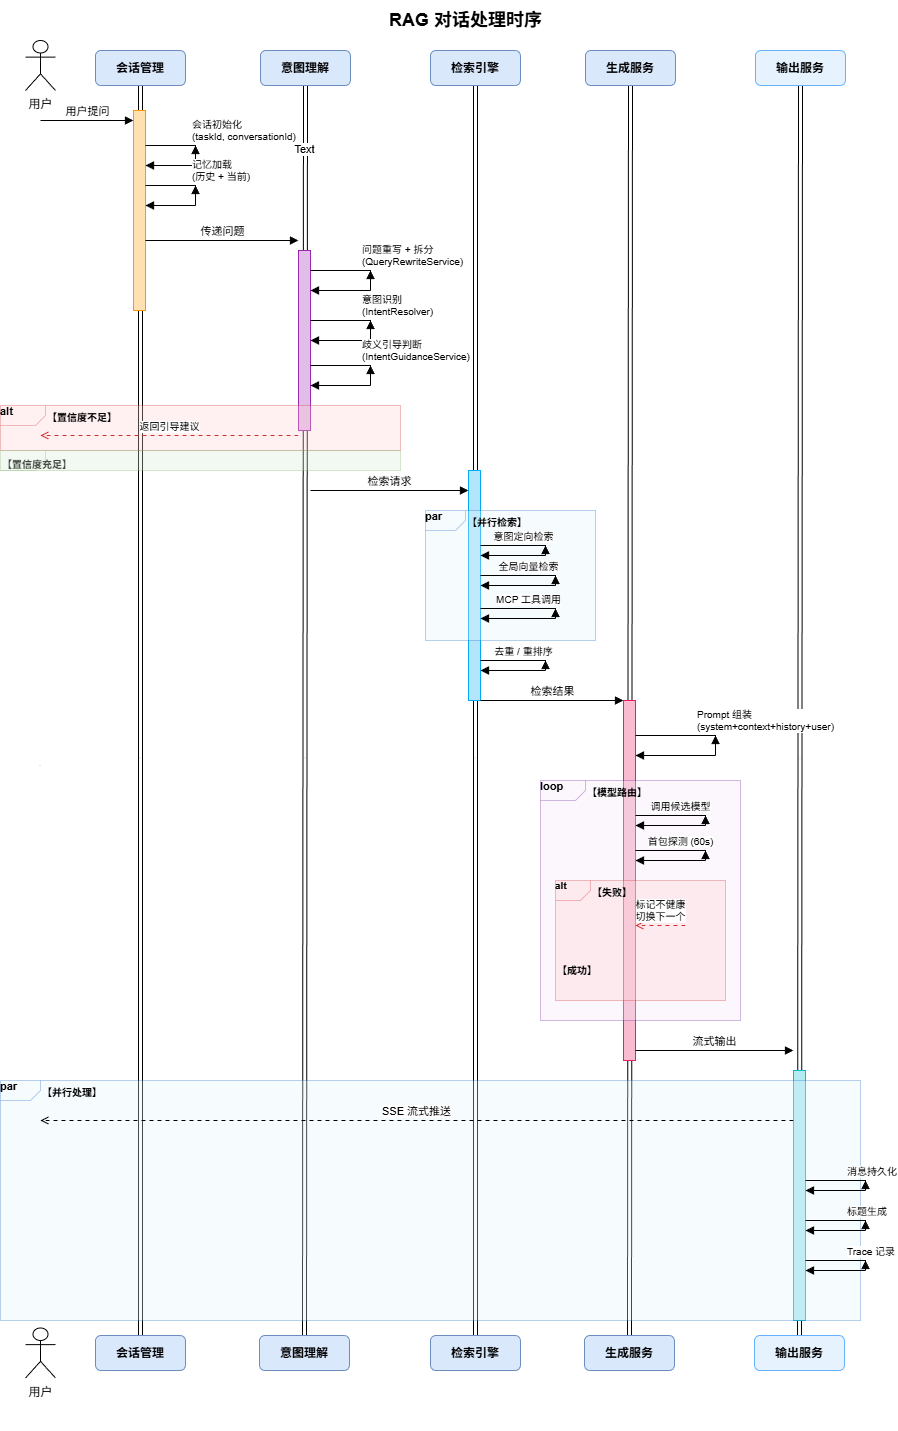

The diagram above was exported from draw.io. Its source (the exported page's mxGraphModel, read from the mxfile embedded in the PNG):
<mxGraphModel dx="853" dy="608" grid="1" gridSize="10" guides="1" tooltips="1" connect="1" arrows="1" fold="1" page="1" pageScale="1" pageWidth="1100" pageHeight="2200" math="0" shadow="0">
  <root>
    <mxCell id="0" />
    <mxCell id="1" parent="0" />
    <mxCell id="QuFyDNziTxBYoz1-dCHL-7" value="" style="shape=link;html=1;rounded=0;exitX=0.5;exitY=1;exitDx=0;exitDy=0;entryX=0.5;entryY=0;entryDx=0;entryDy=0;" parent="1" source="p5" target="p5b" edge="1">
      <mxGeometry width="100" relative="1" as="geometry">
        <mxPoint x="810" y="370" as="sourcePoint" />
        <mxPoint x="815" y="1400" as="targetPoint" />
      </mxGeometry>
    </mxCell>
    <mxCell id="QuFyDNziTxBYoz1-dCHL-5" value="" style="shape=link;html=1;rounded=0;entryX=0.5;entryY=0;entryDx=0;entryDy=0;" parent="1" source="p4" target="p4b" edge="1">
      <mxGeometry width="100" relative="1" as="geometry">
        <mxPoint x="480" y="140" as="sourcePoint" />
        <mxPoint x="480" y="1445" as="targetPoint" />
      </mxGeometry>
    </mxCell>
    <mxCell id="QuFyDNziTxBYoz1-dCHL-4" value="" style="shape=link;html=1;rounded=0;exitX=0.5;exitY=1;exitDx=0;exitDy=0;entryX=0.5;entryY=0;entryDx=0;entryDy=0;" parent="1" source="p3" target="p3b" edge="1">
      <mxGeometry width="100" relative="1" as="geometry">
        <mxPoint x="550" y="270" as="sourcePoint" />
        <mxPoint x="550" y="1575" as="targetPoint" />
      </mxGeometry>
    </mxCell>
    <mxCell id="QuFyDNziTxBYoz1-dCHL-2" value="" style="shape=link;html=1;rounded=0;exitX=0.5;exitY=1;exitDx=0;exitDy=0;entryX=0.5;entryY=0;entryDx=0;entryDy=0;" parent="1" source="p2" target="p2b" edge="1">
      <mxGeometry width="100" relative="1" as="geometry">
        <mxPoint x="150" y="360" as="sourcePoint" />
        <mxPoint x="150" y="1665" as="targetPoint" />
      </mxGeometry>
    </mxCell>
    <mxCell id="2" value="Text" style="edgeLabel;html=1;align=center;verticalAlign=middle;resizable=0;points=[];" vertex="1" connectable="0" parent="QuFyDNziTxBYoz1-dCHL-2">
      <mxGeometry x="-0.8971" y="-1" relative="1" as="geometry">
        <mxPoint as="offset" />
      </mxGeometry>
    </mxCell>
    <mxCell id="QuFyDNziTxBYoz1-dCHL-1" value="" style="shape=link;html=1;rounded=0;exitX=0.5;exitY=1;exitDx=0;exitDy=0;" parent="1" source="p1" target="p1b" edge="1">
      <mxGeometry width="100" relative="1" as="geometry">
        <mxPoint x="104.5" y="560" as="sourcePoint" />
        <mxPoint x="204.5" y="560" as="targetPoint" />
      </mxGeometry>
    </mxCell>
    <mxCell id="title" value="RAG 对话处理时序" style="text;html=1;align=center;verticalAlign=middle;resizable=0;points=[];autosize=1;fontSize=18;fontStyle=1;" parent="1" vertex="1">
      <mxGeometry x="380" y="10" width="200" height="40" as="geometry" />
    </mxCell>
    <mxCell id="actor1" value="用户" style="shape=umlActor;verticalLabelPosition=bottom;verticalAlign=top;html=1;outlineConnect=0;fontSize=12;" parent="1" vertex="1">
      <mxGeometry x="40" y="50" width="30" height="50" as="geometry" />
    </mxCell>
    <mxCell id="ll1" value="" style="line;strokeWidth=1;dashed=1;dashPattern=4 4;strokeColor=#999999;" parent="1" vertex="1">
      <mxGeometry x="54" y="110" width="1" height="1330" as="geometry" />
    </mxCell>
    <mxCell id="p1" value="会话管理" style="rounded=1;whiteSpace=wrap;html=1;fillColor=#dae8fc;strokeColor=#6c8ebf;fontSize=12;fontStyle=1;" parent="1" vertex="1">
      <mxGeometry x="110" y="60" width="90" height="35" as="geometry" />
    </mxCell>
    <mxCell id="ll2" value="" style="line;strokeWidth=1;dashed=1;dashPattern=4 4;strokeColor=#999999;" parent="1" vertex="1">
      <mxGeometry x="154" y="95" width="1" height="1345" as="geometry" />
    </mxCell>
    <mxCell id="p2" value="意图理解" style="rounded=1;whiteSpace=wrap;html=1;fillColor=#dae8fc;strokeColor=#6c8ebf;fontSize=12;fontStyle=1;" parent="1" vertex="1">
      <mxGeometry x="275" y="60" width="90" height="35" as="geometry" />
    </mxCell>
    <mxCell id="ll3" value="" style="line;strokeWidth=1;dashed=1;dashPattern=4 4;strokeColor=#999999;" parent="1" vertex="1">
      <mxGeometry x="319" y="95" width="1" height="1345" as="geometry" />
    </mxCell>
    <mxCell id="p3" value="检索引擎" style="rounded=1;whiteSpace=wrap;html=1;fillColor=#dae8fc;strokeColor=#6c8ebf;fontSize=12;fontStyle=1;" parent="1" vertex="1">
      <mxGeometry x="445" y="60" width="90" height="35" as="geometry" />
    </mxCell>
    <mxCell id="ll4" value="" style="line;strokeWidth=1;dashed=1;dashPattern=4 4;strokeColor=#999999;" parent="1" vertex="1">
      <mxGeometry x="489" y="95" width="1" height="1345" as="geometry" />
    </mxCell>
    <mxCell id="p4" value="生成服务" style="rounded=1;whiteSpace=wrap;html=1;fillColor=#dae8fc;strokeColor=#6c8ebf;fontSize=12;fontStyle=1;" parent="1" vertex="1">
      <mxGeometry x="600" y="60" width="90" height="35" as="geometry" />
    </mxCell>
    <mxCell id="ll5" value="" style="line;strokeWidth=1;dashed=1;dashPattern=4 4;strokeColor=#999999;" parent="1" vertex="1">
      <mxGeometry x="644" y="95" width="1" height="1345" as="geometry" />
    </mxCell>
    <mxCell id="p5" value="输出服务" style="rounded=1;whiteSpace=wrap;html=1;fillColor=#E6F3FF;strokeColor=#66B2FF;fontSize=12;fontStyle=1;" parent="1" vertex="1">
      <mxGeometry x="770" y="60" width="90" height="35" as="geometry" />
    </mxCell>
    <mxCell id="ll6" value="" style="line;strokeWidth=1;dashed=1;dashPattern=4 4;strokeColor=#999999;" parent="1" vertex="1">
      <mxGeometry x="814" y="95" width="1" height="1345" as="geometry" />
    </mxCell>
    <mxCell id="act_p1" value="" style="rounded=0;whiteSpace=wrap;html=1;fillColor=#FFE0B2;strokeColor=#FF9800;" parent="1" vertex="1">
      <mxGeometry x="148" y="120" width="12" height="200" as="geometry" />
    </mxCell>
    <mxCell id="act_p2" value="" style="rounded=0;whiteSpace=wrap;html=1;fillColor=#E1BEE7;strokeColor=#9C27B0;" parent="1" vertex="1">
      <mxGeometry x="313" y="260" width="12" height="180" as="geometry" />
    </mxCell>
    <mxCell id="act_p3" value="" style="rounded=0;whiteSpace=wrap;html=1;fillColor=#B3E5FC;strokeColor=#03A9F4;" parent="1" vertex="1">
      <mxGeometry x="483" y="480" width="12" height="230" as="geometry" />
    </mxCell>
    <mxCell id="act_p4" value="" style="rounded=0;whiteSpace=wrap;html=1;fillColor=#F8BBD0;strokeColor=#E91E63;" parent="1" vertex="1">
      <mxGeometry x="638" y="710" width="12" height="360" as="geometry" />
    </mxCell>
    <mxCell id="act_p5" value="" style="rounded=0;whiteSpace=wrap;html=1;fillColor=#B2EBF2;strokeColor=#00BCD4;" parent="1" vertex="1">
      <mxGeometry x="808" y="1080" width="12" height="250" as="geometry" />
    </mxCell>
    <mxCell id="msg1" value="用户提问" style="html=1;verticalAlign=bottom;endArrow=block;endFill=1;rounded=0;fontSize=11;" parent="1" edge="1">
      <mxGeometry relative="1" as="geometry">
        <mxPoint x="55" y="130" as="sourcePoint" />
        <mxPoint x="148" y="130" as="targetPoint" />
      </mxGeometry>
    </mxCell>
    <mxCell id="msg2" value="会话初始化&#10;(taskId, conversationId)" style="html=1;verticalAlign=bottom;endArrow=block;endFill=1;rounded=0;fontSize=10;align=left;" parent="1" edge="1">
      <mxGeometry relative="1" as="geometry">
        <Array as="points">
          <mxPoint x="210" y="155" />
          <mxPoint x="210" y="175" />
        </Array>
        <mxPoint x="160" y="155" as="sourcePoint" />
        <mxPoint x="210" y="155" as="targetPoint" />
      </mxGeometry>
    </mxCell>
    <mxCell id="msg2b" value="" style="html=1;verticalAlign=bottom;endArrow=block;endFill=1;rounded=0;" parent="1" edge="1">
      <mxGeometry relative="1" as="geometry">
        <mxPoint x="210" y="175" as="sourcePoint" />
        <mxPoint x="160" y="175" as="targetPoint" />
      </mxGeometry>
    </mxCell>
    <mxCell id="msg3" value="记忆加载&#10;(历史 + 当前)" style="html=1;verticalAlign=bottom;endArrow=block;endFill=1;rounded=0;fontSize=10;align=left;" parent="1" edge="1">
      <mxGeometry x="0.0058" relative="1" as="geometry">
        <mxPoint as="offset" />
        <Array as="points">
          <mxPoint x="210" y="195" />
          <mxPoint x="210" y="215" />
        </Array>
        <mxPoint x="160" y="195" as="sourcePoint" />
        <mxPoint x="210" y="195" as="targetPoint" />
      </mxGeometry>
    </mxCell>
    <mxCell id="msg3b" value="" style="html=1;verticalAlign=bottom;endArrow=block;endFill=1;rounded=0;" parent="1" edge="1">
      <mxGeometry relative="1" as="geometry">
        <mxPoint x="210" y="215" as="sourcePoint" />
        <mxPoint x="160" y="215" as="targetPoint" />
      </mxGeometry>
    </mxCell>
    <mxCell id="msg4" value="传递问题" style="html=1;verticalAlign=bottom;endArrow=block;endFill=1;rounded=0;fontSize=11;" parent="1" edge="1">
      <mxGeometry relative="1" as="geometry">
        <mxPoint x="160" y="250" as="sourcePoint" />
        <mxPoint x="313" y="250" as="targetPoint" />
      </mxGeometry>
    </mxCell>
    <mxCell id="msg5" value="问题重写 + 拆分&#10;(QueryRewriteService)" style="html=1;verticalAlign=bottom;endArrow=block;endFill=1;rounded=0;fontSize=10;align=left;" parent="1" edge="1">
      <mxGeometry relative="1" as="geometry">
        <Array as="points">
          <mxPoint x="385" y="280" />
          <mxPoint x="385" y="300" />
        </Array>
        <mxPoint x="325" y="280" as="sourcePoint" />
        <mxPoint x="385" y="280" as="targetPoint" />
      </mxGeometry>
    </mxCell>
    <mxCell id="msg5b" value="" style="html=1;verticalAlign=bottom;endArrow=block;endFill=1;rounded=0;" parent="1" edge="1">
      <mxGeometry relative="1" as="geometry">
        <mxPoint x="385" y="300" as="sourcePoint" />
        <mxPoint x="325" y="300" as="targetPoint" />
      </mxGeometry>
    </mxCell>
    <mxCell id="msg6" value="意图识别&#10;(IntentResolver)" style="html=1;verticalAlign=bottom;endArrow=block;endFill=1;rounded=0;fontSize=10;align=left;" parent="1" edge="1">
      <mxGeometry relative="1" as="geometry">
        <Array as="points">
          <mxPoint x="385" y="330" />
          <mxPoint x="385" y="350" />
        </Array>
        <mxPoint x="325" y="330" as="sourcePoint" />
        <mxPoint x="385" y="330" as="targetPoint" />
      </mxGeometry>
    </mxCell>
    <mxCell id="msg6b" value="" style="html=1;verticalAlign=bottom;endArrow=block;endFill=1;rounded=0;" parent="1" edge="1">
      <mxGeometry relative="1" as="geometry">
        <mxPoint x="385" y="350" as="sourcePoint" />
        <mxPoint x="325" y="350" as="targetPoint" />
      </mxGeometry>
    </mxCell>
    <mxCell id="msg7" value="歧义引导判断&#10;(IntentGuidanceService)" style="html=1;verticalAlign=bottom;endArrow=block;endFill=1;rounded=0;fontSize=10;align=left;" parent="1" edge="1">
      <mxGeometry relative="1" as="geometry">
        <Array as="points">
          <mxPoint x="385" y="375" />
          <mxPoint x="385" y="395" />
        </Array>
        <mxPoint x="325" y="375" as="sourcePoint" />
        <mxPoint x="385" y="375" as="targetPoint" />
      </mxGeometry>
    </mxCell>
    <mxCell id="msg7b" value="" style="html=1;verticalAlign=bottom;endArrow=block;endFill=1;rounded=0;" parent="1" edge="1">
      <mxGeometry relative="1" as="geometry">
        <mxPoint x="385" y="395" as="sourcePoint" />
        <mxPoint x="325" y="395" as="targetPoint" />
      </mxGeometry>
    </mxCell>
    <mxCell id="alt1" value="alt" style="shape=mxgraph.sysml.package;html=1;overflow=fill;labelX=45;strokeColor=#D32F2F;fillColor=#FFCDD2;opacity=30;fontSize=11;fontStyle=1;verticalAlign=top;align=left;spacingLeft=5;spacingTop=2;" parent="1" vertex="1">
      <mxGeometry x="15" y="415" width="400" height="45" as="geometry" />
    </mxCell>
    <mxCell id="alt1_label" value="【置信度不足】" style="text;html=1;fontSize=10;fontStyle=1;align=left;" parent="1" vertex="1">
      <mxGeometry x="60" y="415" width="120" height="20" as="geometry" />
    </mxCell>
    <mxCell id="alt1_msg" value="返回引导建议" style="html=1;verticalAlign=bottom;endArrow=open;endFill=0;dashed=1;dashPattern=4 4;rounded=0;fontSize=10;strokeColor=#D32F2F;" parent="1" edge="1">
      <mxGeometry relative="1" as="geometry">
        <mxPoint x="313" y="445" as="sourcePoint" />
        <mxPoint x="55" y="445" as="targetPoint" />
      </mxGeometry>
    </mxCell>
    <mxCell id="alt1_divider" value="" style="line;strokeWidth=1;dashed=1;dashPattern=4 4;strokeColor=#D32F2F;" parent="1" edge="1">
      <mxGeometry relative="1" as="geometry">
        <mxPoint x="15" y="460" as="sourcePoint" />
        <mxPoint x="415" y="460" as="targetPoint" />
      </mxGeometry>
    </mxCell>
    <mxCell id="alt1_label2" value="【置信度充足】" style="text;html=1;fontSize=10;fontStyle=1;align=left;" parent="1" vertex="1">
      <mxGeometry x="15" y="462" width="120" height="20" as="geometry" />
    </mxCell>
    <mxCell id="msg8" value="检索请求" style="html=1;verticalAlign=bottom;endArrow=block;endFill=1;rounded=0;fontSize=11;" parent="1" edge="1">
      <mxGeometry relative="1" as="geometry">
        <mxPoint x="325" y="500" as="sourcePoint" />
        <mxPoint x="483" y="500" as="targetPoint" />
      </mxGeometry>
    </mxCell>
    <mxCell id="par1" value="par" style="shape=mxgraph.sysml.package;html=1;overflow=fill;labelX=40;strokeColor=#1565C0;fillColor=#E3F2FD;opacity=30;fontSize=11;fontStyle=1;verticalAlign=top;align=left;spacingLeft=5;spacingTop=2;" parent="1" vertex="1">
      <mxGeometry x="440" y="520" width="170" height="130" as="geometry" />
    </mxCell>
    <mxCell id="par1_label" value="【并行检索】" style="text;html=1;fontSize=10;fontStyle=1;align=left;" parent="1" vertex="1">
      <mxGeometry x="480" y="520" width="100" height="20" as="geometry" />
    </mxCell>
    <mxCell id="par1_msg1" value="意图定向检索" style="html=1;verticalAlign=bottom;endArrow=block;endFill=1;rounded=0;fontSize=10;" parent="1" edge="1">
      <mxGeometry relative="1" as="geometry">
        <Array as="points">
          <mxPoint x="560" y="555" />
          <mxPoint x="560" y="565" />
        </Array>
        <mxPoint x="495" y="555" as="sourcePoint" />
        <mxPoint x="560" y="555" as="targetPoint" />
      </mxGeometry>
    </mxCell>
    <mxCell id="par1_msg1b" value="" style="html=1;endArrow=block;endFill=1;rounded=0;" parent="1" edge="1">
      <mxGeometry relative="1" as="geometry">
        <mxPoint x="560" y="565" as="sourcePoint" />
        <mxPoint x="495" y="565" as="targetPoint" />
      </mxGeometry>
    </mxCell>
    <mxCell id="par1_msg2" value="全局向量检索" style="html=1;verticalAlign=bottom;endArrow=block;endFill=1;rounded=0;fontSize=10;" parent="1" edge="1">
      <mxGeometry relative="1" as="geometry">
        <Array as="points">
          <mxPoint x="570" y="585" />
          <mxPoint x="570" y="595" />
        </Array>
        <mxPoint x="495" y="585" as="sourcePoint" />
        <mxPoint x="570" y="585" as="targetPoint" />
      </mxGeometry>
    </mxCell>
    <mxCell id="par1_msg2b" value="" style="html=1;endArrow=block;endFill=1;rounded=0;" parent="1" edge="1">
      <mxGeometry relative="1" as="geometry">
        <mxPoint x="570" y="595" as="sourcePoint" />
        <mxPoint x="495" y="595" as="targetPoint" />
      </mxGeometry>
    </mxCell>
    <mxCell id="par1_msg3" value="MCP 工具调用" style="html=1;verticalAlign=bottom;endArrow=block;endFill=1;rounded=0;fontSize=10;" parent="1" edge="1">
      <mxGeometry relative="1" as="geometry">
        <Array as="points">
          <mxPoint x="570" y="618" />
          <mxPoint x="570" y="628" />
        </Array>
        <mxPoint x="495" y="618" as="sourcePoint" />
        <mxPoint x="570" y="618" as="targetPoint" />
      </mxGeometry>
    </mxCell>
    <mxCell id="par1_msg3b" value="" style="html=1;endArrow=block;endFill=1;rounded=0;" parent="1" edge="1">
      <mxGeometry relative="1" as="geometry">
        <mxPoint x="570" y="628" as="sourcePoint" />
        <mxPoint x="495" y="628" as="targetPoint" />
      </mxGeometry>
    </mxCell>
    <mxCell id="msg9" value="去重 / 重排序" style="html=1;verticalAlign=bottom;endArrow=block;endFill=1;rounded=0;fontSize=10;" parent="1" edge="1">
      <mxGeometry relative="1" as="geometry">
        <Array as="points">
          <mxPoint x="560" y="670" />
          <mxPoint x="560" y="680" />
        </Array>
        <mxPoint x="495" y="670" as="sourcePoint" />
        <mxPoint x="560" y="670" as="targetPoint" />
      </mxGeometry>
    </mxCell>
    <mxCell id="msg9b" value="" style="html=1;endArrow=block;endFill=1;rounded=0;" parent="1" edge="1">
      <mxGeometry relative="1" as="geometry">
        <mxPoint x="560" y="680" as="sourcePoint" />
        <mxPoint x="495" y="680" as="targetPoint" />
      </mxGeometry>
    </mxCell>
    <mxCell id="msg10" value="检索结果" style="html=1;verticalAlign=bottom;endArrow=block;endFill=1;rounded=0;fontSize=11;" parent="1" edge="1">
      <mxGeometry relative="1" as="geometry">
        <mxPoint x="495" y="710" as="sourcePoint" />
        <mxPoint x="638" y="710" as="targetPoint" />
      </mxGeometry>
    </mxCell>
    <mxCell id="msg11" value="Prompt 组装&#10;(system+context+history+user)" style="html=1;verticalAlign=bottom;endArrow=block;endFill=1;rounded=0;fontSize=10;align=left;" parent="1" edge="1">
      <mxGeometry relative="1" as="geometry">
        <Array as="points">
          <mxPoint x="730" y="745" />
          <mxPoint x="730" y="765" />
        </Array>
        <mxPoint x="650" y="745" as="sourcePoint" />
        <mxPoint x="730" y="745" as="targetPoint" />
      </mxGeometry>
    </mxCell>
    <mxCell id="msg11b" value="" style="html=1;endArrow=block;endFill=1;rounded=0;" parent="1" edge="1">
      <mxGeometry relative="1" as="geometry">
        <mxPoint x="730" y="765" as="sourcePoint" />
        <mxPoint x="650" y="765" as="targetPoint" />
      </mxGeometry>
    </mxCell>
    <mxCell id="loop1" value="loop" style="shape=mxgraph.sysml.package;html=1;overflow=fill;labelX=45;strokeColor=#6A1B9A;fillColor=#F3E5F5;opacity=30;fontSize=11;fontStyle=1;verticalAlign=top;align=left;spacingLeft=5;spacingTop=2;" parent="1" vertex="1">
      <mxGeometry x="555" y="790" width="200" height="240" as="geometry" />
    </mxCell>
    <mxCell id="loop1_label" value="【模型路由】" style="text;html=1;fontSize=10;fontStyle=1;align=left;" parent="1" vertex="1">
      <mxGeometry x="600" y="790" width="100" height="20" as="geometry" />
    </mxCell>
    <mxCell id="loop_msg1" value="调用候选模型" style="html=1;verticalAlign=bottom;endArrow=block;endFill=1;rounded=0;fontSize=10;" parent="1" edge="1">
      <mxGeometry relative="1" as="geometry">
        <Array as="points">
          <mxPoint x="720" y="825" />
          <mxPoint x="720" y="835" />
        </Array>
        <mxPoint x="650" y="825" as="sourcePoint" />
        <mxPoint x="720" y="825" as="targetPoint" />
      </mxGeometry>
    </mxCell>
    <mxCell id="loop_msg1b" value="" style="html=1;endArrow=block;endFill=1;rounded=0;" parent="1" edge="1">
      <mxGeometry relative="1" as="geometry">
        <mxPoint x="720" y="835" as="sourcePoint" />
        <mxPoint x="650" y="835" as="targetPoint" />
      </mxGeometry>
    </mxCell>
    <mxCell id="loop_msg2" value="首包探测 (60s)" style="html=1;verticalAlign=bottom;endArrow=block;endFill=1;rounded=0;fontSize=10;" parent="1" edge="1">
      <mxGeometry relative="1" as="geometry">
        <Array as="points">
          <mxPoint x="720" y="860" />
          <mxPoint x="720" y="870" />
        </Array>
        <mxPoint x="650" y="860" as="sourcePoint" />
        <mxPoint x="720" y="860" as="targetPoint" />
      </mxGeometry>
    </mxCell>
    <mxCell id="loop_msg2b" value="" style="html=1;endArrow=block;endFill=1;rounded=0;" parent="1" edge="1">
      <mxGeometry relative="1" as="geometry">
        <mxPoint x="720" y="870" as="sourcePoint" />
        <mxPoint x="650" y="870" as="targetPoint" />
      </mxGeometry>
    </mxCell>
    <mxCell id="alt2" value="alt" style="shape=mxgraph.sysml.package;html=1;overflow=fill;labelX=35;strokeColor=#D32F2F;fillColor=#FFCDD2;opacity=30;fontSize=10;fontStyle=1;verticalAlign=top;align=left;spacingLeft=5;spacingTop=2;" parent="1" vertex="1">
      <mxGeometry x="570" y="890" width="170" height="120" as="geometry" />
    </mxCell>
    <mxCell id="alt2_label" value="【失败】" style="text;html=1;fontSize=10;fontStyle=1;align=left;" parent="1" vertex="1">
      <mxGeometry x="605" y="890" width="60" height="20" as="geometry" />
    </mxCell>
    <mxCell id="alt2_msg" value="标记不健康&#10;切换下一个" style="html=1;verticalAlign=bottom;endArrow=open;endFill=0;dashed=1;dashPattern=4 4;rounded=0;fontSize=10;strokeColor=#D32F2F;" parent="1" edge="1">
      <mxGeometry relative="1" as="geometry">
        <mxPoint x="700" y="935" as="sourcePoint" />
        <mxPoint x="650" y="935" as="targetPoint" />
      </mxGeometry>
    </mxCell>
    <mxCell id="alt2_divider" value="" style="line;strokeWidth=1;dashed=1;dashPattern=4 4;strokeColor=#D32F2F;" parent="1" edge="1">
      <mxGeometry relative="1" as="geometry">
        <mxPoint x="570" y="965" as="sourcePoint" />
        <mxPoint x="740" y="965" as="targetPoint" />
      </mxGeometry>
    </mxCell>
    <mxCell id="alt2_label2" value="【成功】" style="text;html=1;fontSize=10;fontStyle=1;align=left;" parent="1" vertex="1">
      <mxGeometry x="570" y="968" width="60" height="20" as="geometry" />
    </mxCell>
    <mxCell id="msg12" value="流式输出" style="html=1;verticalAlign=bottom;endArrow=block;endFill=1;rounded=0;fontSize=11;" parent="1" edge="1">
      <mxGeometry relative="1" as="geometry">
        <mxPoint x="650" y="1060" as="sourcePoint" />
        <mxPoint x="808" y="1060" as="targetPoint" />
      </mxGeometry>
    </mxCell>
    <mxCell id="par2" value="par" style="shape=mxgraph.sysml.package;html=1;overflow=fill;labelX=40;strokeColor=#1565C0;fillColor=#E3F2FD;opacity=30;fontSize=11;fontStyle=1;verticalAlign=top;align=left;spacingLeft=5;spacingTop=2;" parent="1" vertex="1">
      <mxGeometry x="15" y="1090" width="860" height="240" as="geometry" />
    </mxCell>
    <mxCell id="par2_label" value="【并行处理】" style="text;html=1;fontSize=10;fontStyle=1;align=left;" parent="1" vertex="1">
      <mxGeometry x="55" y="1090" width="100" height="20" as="geometry" />
    </mxCell>
    <mxCell id="par2_msg1" value="SSE 流式推送" style="html=1;verticalAlign=bottom;endArrow=open;endFill=0;dashed=1;dashPattern=4 4;rounded=0;fontSize=11;" parent="1" edge="1">
      <mxGeometry relative="1" as="geometry">
        <mxPoint x="808" y="1130" as="sourcePoint" />
        <mxPoint x="55" y="1130" as="targetPoint" />
      </mxGeometry>
    </mxCell>
    <mxCell id="par2_msg2" value="消息持久化" style="html=1;verticalAlign=bottom;endArrow=block;endFill=1;rounded=0;fontSize=10;align=left;" parent="1" edge="1">
      <mxGeometry relative="1" as="geometry">
        <Array as="points">
          <mxPoint x="880" y="1190" />
          <mxPoint x="880" y="1200" />
        </Array>
        <mxPoint x="820" y="1190" as="sourcePoint" />
        <mxPoint x="880" y="1190" as="targetPoint" />
      </mxGeometry>
    </mxCell>
    <mxCell id="par2_msg2b" value="" style="html=1;endArrow=block;endFill=1;rounded=0;" parent="1" edge="1">
      <mxGeometry relative="1" as="geometry">
        <mxPoint x="880" y="1200" as="sourcePoint" />
        <mxPoint x="820" y="1200" as="targetPoint" />
      </mxGeometry>
    </mxCell>
    <mxCell id="par2_msg3" value="标题生成" style="html=1;verticalAlign=bottom;endArrow=block;endFill=1;rounded=0;fontSize=10;align=left;" parent="1" edge="1">
      <mxGeometry relative="1" as="geometry">
        <Array as="points">
          <mxPoint x="880" y="1230" />
          <mxPoint x="880" y="1240" />
        </Array>
        <mxPoint x="820" y="1230" as="sourcePoint" />
        <mxPoint x="880" y="1230" as="targetPoint" />
      </mxGeometry>
    </mxCell>
    <mxCell id="par2_msg3b" value="" style="html=1;endArrow=block;endFill=1;rounded=0;" parent="1" edge="1">
      <mxGeometry relative="1" as="geometry">
        <mxPoint x="880" y="1240" as="sourcePoint" />
        <mxPoint x="820" y="1240" as="targetPoint" />
      </mxGeometry>
    </mxCell>
    <mxCell id="par2_msg4" value="Trace 记录" style="html=1;verticalAlign=bottom;endArrow=block;endFill=1;rounded=0;fontSize=10;align=left;" parent="1" edge="1">
      <mxGeometry relative="1" as="geometry">
        <Array as="points">
          <mxPoint x="880" y="1270" />
          <mxPoint x="880" y="1280" />
        </Array>
        <mxPoint x="820" y="1270" as="sourcePoint" />
        <mxPoint x="880" y="1270" as="targetPoint" />
      </mxGeometry>
    </mxCell>
    <mxCell id="par2_msg4b" value="" style="html=1;endArrow=block;endFill=1;rounded=0;" parent="1" edge="1">
      <mxGeometry relative="1" as="geometry">
        <mxPoint x="880" y="1280" as="sourcePoint" />
        <mxPoint x="820" y="1280" as="targetPoint" />
      </mxGeometry>
    </mxCell>
    <mxCell id="actor1b" value="用户" style="shape=umlActor;verticalLabelPosition=bottom;verticalAlign=top;html=1;outlineConnect=0;fontSize=12;" parent="1" vertex="1">
      <mxGeometry x="40" y="1337.5" width="30" height="50" as="geometry" />
    </mxCell>
    <mxCell id="p1b" value="会话管理" style="rounded=1;whiteSpace=wrap;html=1;fillColor=#dae8fc;strokeColor=#6c8ebf;fontSize=12;fontStyle=1;" parent="1" vertex="1">
      <mxGeometry x="110" y="1345" width="90" height="35" as="geometry" />
    </mxCell>
    <mxCell id="p2b" value="意图理解" style="rounded=1;whiteSpace=wrap;html=1;fillColor=#dae8fc;strokeColor=#6c8ebf;fontSize=12;fontStyle=1;" parent="1" vertex="1">
      <mxGeometry x="274" y="1345" width="90" height="35" as="geometry" />
    </mxCell>
    <mxCell id="p3b" value="检索引擎" style="rounded=1;whiteSpace=wrap;html=1;fillColor=#dae8fc;strokeColor=#6c8ebf;fontSize=12;fontStyle=1;" parent="1" vertex="1">
      <mxGeometry x="445" y="1345" width="90" height="35" as="geometry" />
    </mxCell>
    <mxCell id="p4b" value="生成服务" style="rounded=1;whiteSpace=wrap;html=1;fillColor=#dae8fc;strokeColor=#6c8ebf;fontSize=12;fontStyle=1;" parent="1" vertex="1">
      <mxGeometry x="599" y="1345" width="90" height="35" as="geometry" />
    </mxCell>
    <mxCell id="p5b" value="输出服务" style="rounded=1;whiteSpace=wrap;html=1;fillColor=#E6F3FF;strokeColor=#66B2FF;fontSize=12;fontStyle=1;" parent="1" vertex="1">
      <mxGeometry x="769" y="1345" width="90" height="35" as="geometry" />
    </mxCell>
    <mxCell id="QuFyDNziTxBYoz1-dCHL-8" value="" style="shape=mxgraph.sysml.package;html=1;overflow=fill;labelX=45;strokeColor=#82b366;fillColor=#d5e8d4;opacity=30;fontSize=11;fontStyle=1;verticalAlign=top;align=left;spacingLeft=5;spacingTop=2;" parent="1" vertex="1">
      <mxGeometry x="15" y="460" width="400" height="20" as="geometry" />
    </mxCell>
  </root>
</mxGraphModel>